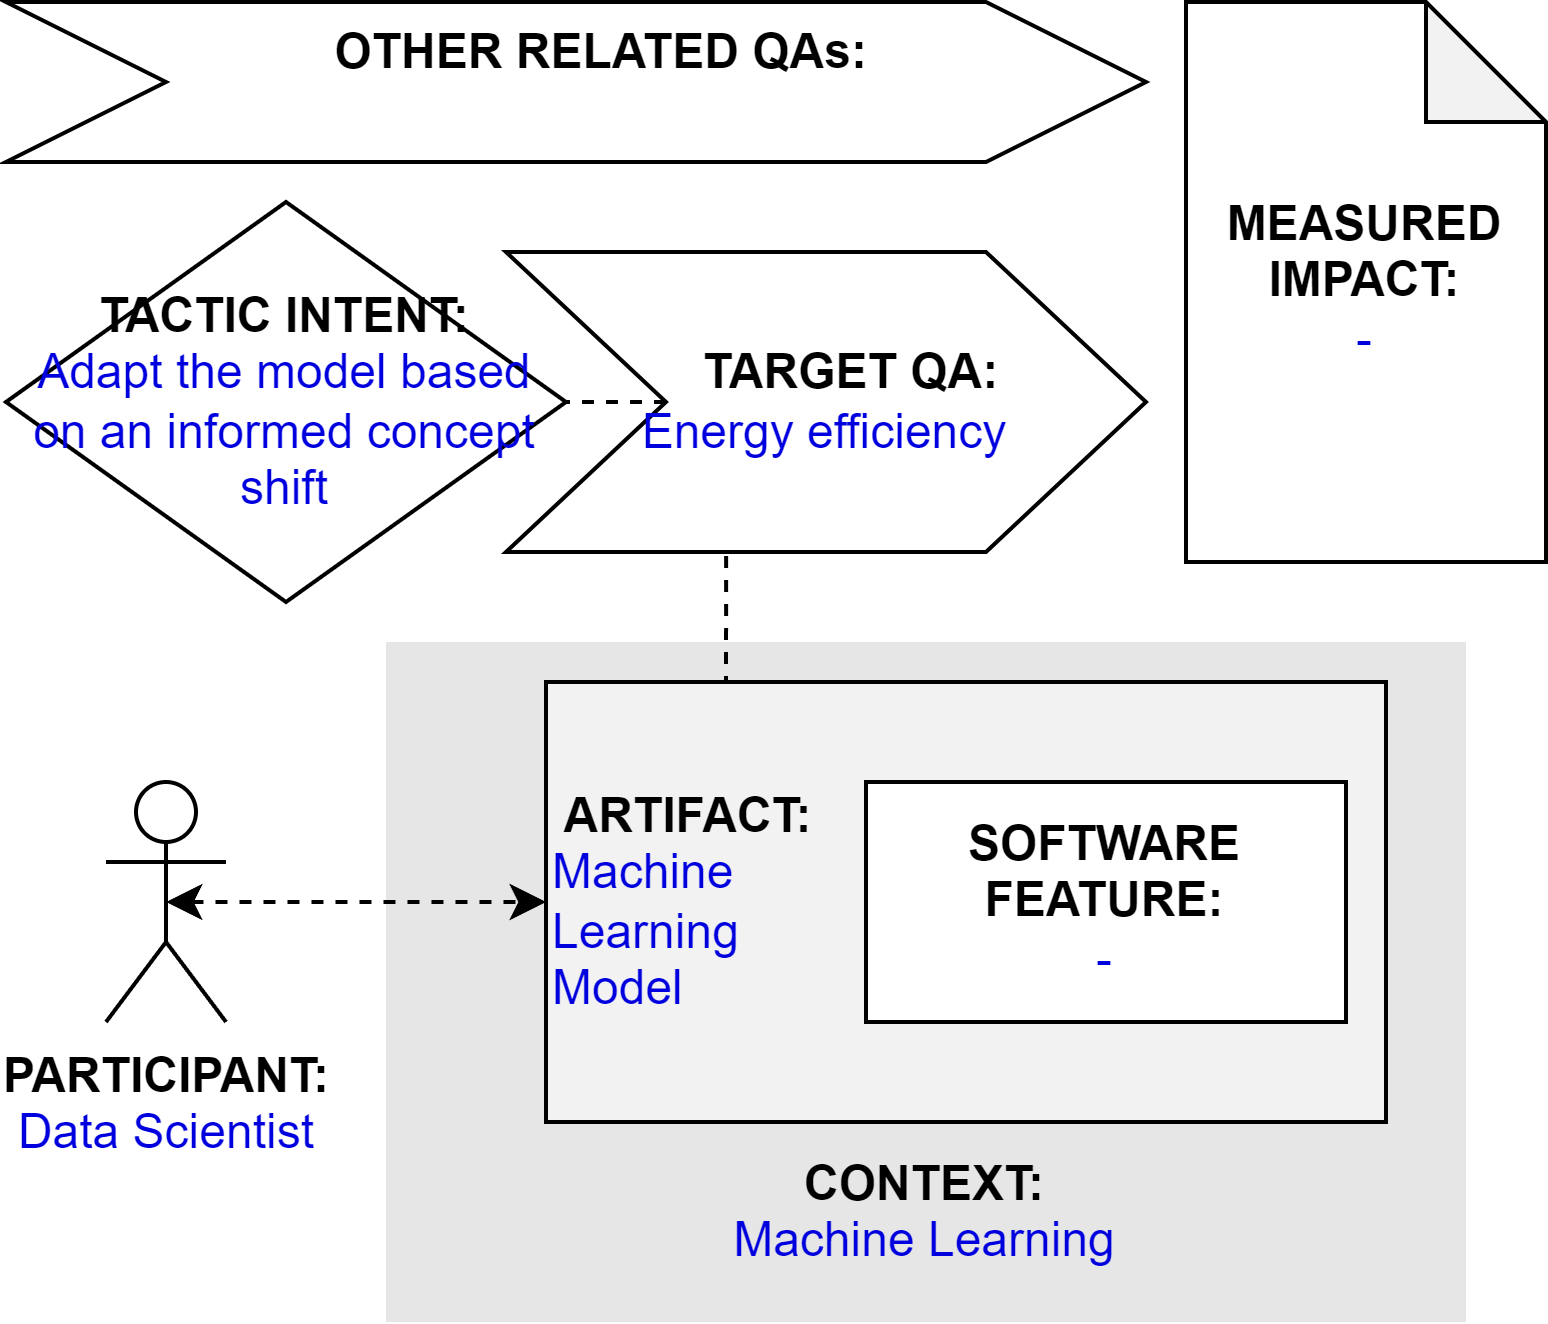

The diagram above was exported from draw.io. Its source (the exported page's mxGraphModel, read from the mxfile embedded in the PNG):
<mxGraphModel dx="794" dy="456" grid="1" gridSize="10" guides="1" tooltips="1" connect="1" arrows="1" fold="1" page="1" pageScale="1" pageWidth="827" pageHeight="1169" math="0" shadow="0">
  <root>
    <mxCell id="0" />
    <mxCell id="1" parent="0" />
    <mxCell id="qT-0_r0VVRt_dCbUm55m-2" value="&lt;b&gt;PARTICIPANT:&lt;/b&gt;&lt;br&gt;&lt;font color=&quot;#0000de&quot;&gt;Data Scientist&lt;/font&gt;" style="shape=umlActor;verticalLabelPosition=bottom;verticalAlign=top;html=1;outlineConnect=0;" parent="1" vertex="1">
      <mxGeometry x="185" y="225" width="30" height="60" as="geometry" />
    </mxCell>
    <mxCell id="qT-0_r0VVRt_dCbUm55m-3" value="&lt;br&gt;&lt;br&gt;&lt;br&gt;&lt;br&gt;&lt;br&gt;&lt;br&gt;&lt;br&gt;&lt;br&gt;&lt;b&gt;&lt;font color=&quot;#000000&quot;&gt;CONTEXT:&lt;/font&gt;&lt;/b&gt;&lt;br&gt;Machine Learning" style="rounded=0;whiteSpace=wrap;html=1;fontColor=#0000DE;fillColor=#E6E6E6;strokeColor=none;" parent="1" vertex="1">
      <mxGeometry x="255" y="190" width="270" height="170" as="geometry" />
    </mxCell>
    <mxCell id="0PLh7_-vrQbvHsDU2Hkp-3" style="edgeStyle=orthogonalEdgeStyle;rounded=0;orthogonalLoop=1;jettySize=auto;html=1;exitX=0.25;exitY=0;exitDx=0;exitDy=0;entryX=0.344;entryY=0.988;entryDx=0;entryDy=0;entryPerimeter=0;endArrow=none;endFill=0;dashed=1;" parent="1" source="qT-0_r0VVRt_dCbUm55m-4" target="qT-0_r0VVRt_dCbUm55m-9" edge="1">
      <mxGeometry relative="1" as="geometry" />
    </mxCell>
    <mxCell id="qT-0_r0VVRt_dCbUm55m-4" value="&lt;b&gt;&lt;font color=&quot;#000000&quot;&gt;&amp;nbsp;ARTIFACT:&lt;/font&gt;&lt;/b&gt;&lt;br&gt;Machine&amp;nbsp;&lt;br&gt;Learning&lt;br&gt;Model" style="rounded=0;whiteSpace=wrap;html=1;fontColor=#0000DE;fillColor=#F2F2F2;align=left;" parent="1" vertex="1">
      <mxGeometry x="295" y="200" width="210" height="110" as="geometry" />
    </mxCell>
    <mxCell id="qT-0_r0VVRt_dCbUm55m-5" style="edgeStyle=orthogonalEdgeStyle;rounded=0;orthogonalLoop=1;jettySize=auto;html=1;exitX=0.5;exitY=0.5;exitDx=0;exitDy=0;exitPerimeter=0;entryX=0;entryY=0.5;entryDx=0;entryDy=0;fontColor=#0000DE;startArrow=classic;startFill=1;dashed=1;" parent="1" source="qT-0_r0VVRt_dCbUm55m-2" target="qT-0_r0VVRt_dCbUm55m-4" edge="1">
      <mxGeometry relative="1" as="geometry" />
    </mxCell>
    <mxCell id="qT-0_r0VVRt_dCbUm55m-7" value="&lt;b&gt;SOFTWARE&lt;br&gt;FEATURE:&lt;/b&gt;&lt;br&gt;&lt;font color=&quot;#0000de&quot;&gt;-&lt;/font&gt;" style="rounded=0;whiteSpace=wrap;html=1;fontColor=#000000;fillColor=#FFFFFF;" parent="1" vertex="1">
      <mxGeometry x="375" y="225" width="120" height="60" as="geometry" />
    </mxCell>
    <mxCell id="qT-0_r0VVRt_dCbUm55m-8" value="&lt;b&gt;&lt;font color=&quot;#000000&quot;&gt;TACTIC INTENT:&lt;/font&gt;&lt;/b&gt;&lt;br&gt;&lt;div&gt;Adapt the model based on an informed concept shift&lt;/div&gt;" style="rhombus;whiteSpace=wrap;html=1;fontColor=#0000DE;fillColor=#FFFFFF;" parent="1" vertex="1">
      <mxGeometry x="160" y="80" width="140" height="100" as="geometry" />
    </mxCell>
    <mxCell id="0PLh7_-vrQbvHsDU2Hkp-4" style="edgeStyle=orthogonalEdgeStyle;rounded=0;orthogonalLoop=1;jettySize=auto;html=1;exitX=0;exitY=0.5;exitDx=0;exitDy=0;entryX=1;entryY=0.5;entryDx=0;entryDy=0;dashed=1;endArrow=none;endFill=0;" parent="1" source="qT-0_r0VVRt_dCbUm55m-9" target="qT-0_r0VVRt_dCbUm55m-8" edge="1">
      <mxGeometry relative="1" as="geometry" />
    </mxCell>
    <mxCell id="qT-0_r0VVRt_dCbUm55m-9" value="&lt;b&gt;&amp;nbsp; &amp;nbsp; TARGET QA:&lt;/b&gt;&lt;br&gt;&lt;font color=&quot;#0000de&quot;&gt;Energy efficiency&lt;/font&gt;" style="shape=step;perimeter=stepPerimeter;whiteSpace=wrap;html=1;fixedSize=1;fontColor=#000000;fillColor=#FFFFFF;size=40;" parent="1" vertex="1">
      <mxGeometry x="285" y="92.5" width="160" height="75" as="geometry" />
    </mxCell>
    <mxCell id="0PLh7_-vrQbvHsDU2Hkp-1" value="&lt;b&gt;&amp;nbsp; &amp;nbsp; OTHER RELATED QAs:&lt;/b&gt;&lt;br&gt;&lt;div&gt;&lt;br&gt;&lt;/div&gt;" style="shape=step;perimeter=stepPerimeter;whiteSpace=wrap;html=1;fixedSize=1;fontColor=#000000;fillColor=#FFFFFF;size=40;" parent="1" vertex="1">
      <mxGeometry x="160" y="30" width="285" height="40" as="geometry" />
    </mxCell>
    <mxCell id="0PLh7_-vrQbvHsDU2Hkp-2" value="&lt;b&gt;MEASURED&lt;/b&gt;&lt;br&gt;&lt;b&gt;IMPACT:&lt;br&gt;&lt;/b&gt;&lt;span style=&quot;color: rgb(0 , 0 , 222)&quot;&gt;-&lt;/span&gt;" style="shape=note;whiteSpace=wrap;html=1;backgroundOutline=1;darkOpacity=0.05;" parent="1" vertex="1">
      <mxGeometry x="455" y="30" width="90" height="140" as="geometry" />
    </mxCell>
  </root>
</mxGraphModel>